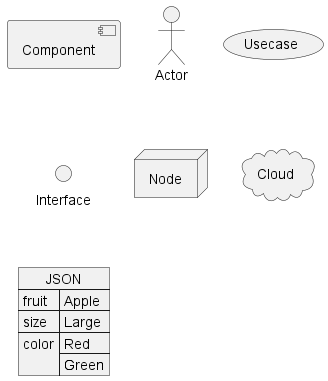

The diagram above was rendered by PlantUML. Its source (embedded in the PNG):
@startuml
allowmixing

component Component
actor     Actor
usecase   Usecase
()        Interface
node      Node
cloud     Cloud

json JSON {
   "fruit":"Apple",
   "size":"Large",
   "color": ["Red", "Green"]
}
@enduml